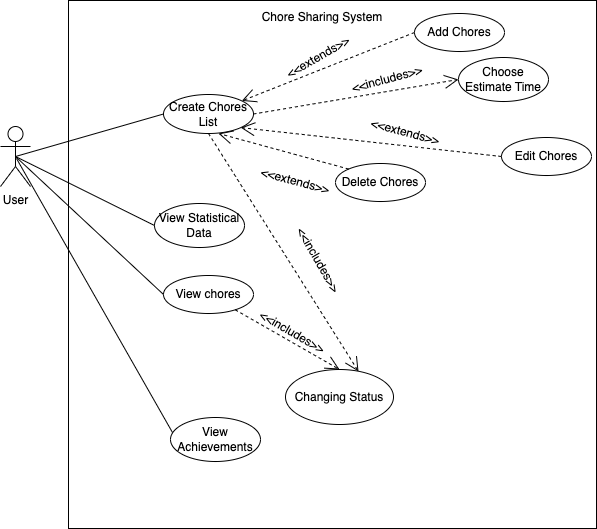

The diagram above was exported from draw.io. Its source (the exported page's mxGraphModel, read from the mxfile embedded in the PNG):
<mxGraphModel dx="794" dy="1694" grid="0" gridSize="10" guides="1" tooltips="1" connect="1" arrows="1" fold="1" page="1" pageScale="1" pageWidth="827" pageHeight="1169" math="0" shadow="0">
  <root>
    <mxCell id="0" />
    <mxCell id="1" parent="0" />
    <mxCell id="5NdW4i8yGZdW7Wfyy0fG-1" value="" style="whiteSpace=wrap;html=1;aspect=fixed;" parent="1" vertex="1">
      <mxGeometry x="102" y="-105" width="528" height="528" as="geometry" />
    </mxCell>
    <mxCell id="5NdW4i8yGZdW7Wfyy0fG-2" value="Chore Sharing System" style="text;html=1;strokeColor=none;fillColor=none;align=center;verticalAlign=middle;whiteSpace=wrap;rounded=0;" parent="1" vertex="1">
      <mxGeometry x="278" y="-102" width="156" height="27" as="geometry" />
    </mxCell>
    <mxCell id="5NdW4i8yGZdW7Wfyy0fG-3" value="User" style="shape=umlActor;verticalLabelPosition=bottom;verticalAlign=top;html=1;outlineConnect=0;" parent="1" vertex="1">
      <mxGeometry x="34" y="21" width="30" height="60" as="geometry" />
    </mxCell>
    <mxCell id="5NdW4i8yGZdW7Wfyy0fG-6" value="Create Chores&lt;br&gt;List" style="ellipse;whiteSpace=wrap;html=1;" parent="1" vertex="1">
      <mxGeometry x="197" y="-11" width="90" height="39" as="geometry" />
    </mxCell>
    <mxCell id="yICZkkUuVJEjh6V4Jwdf-4" value="Add Chores" style="ellipse;whiteSpace=wrap;html=1;" parent="1" vertex="1">
      <mxGeometry x="448" y="-92" width="90" height="38" as="geometry" />
    </mxCell>
    <mxCell id="yICZkkUuVJEjh6V4Jwdf-5" value="Edit Chores" style="ellipse;whiteSpace=wrap;html=1;" parent="1" vertex="1">
      <mxGeometry x="535" y="32" width="90" height="38" as="geometry" />
    </mxCell>
    <mxCell id="yICZkkUuVJEjh6V4Jwdf-7" value="View chores" style="ellipse;whiteSpace=wrap;html=1;" parent="1" vertex="1">
      <mxGeometry x="197" y="170" width="90" height="38" as="geometry" />
    </mxCell>
    <mxCell id="yICZkkUuVJEjh6V4Jwdf-8" value="Changing Status" style="ellipse;whiteSpace=wrap;html=1;" parent="1" vertex="1">
      <mxGeometry x="319" y="264" width="108" height="55" as="geometry" />
    </mxCell>
    <mxCell id="tcx40IdkJ_Emj7LW_0-Z-1" value="Choose Estimate Time" style="ellipse;whiteSpace=wrap;html=1;" parent="1" vertex="1">
      <mxGeometry x="492" y="-48" width="90" height="44" as="geometry" />
    </mxCell>
    <mxCell id="tcx40IdkJ_Emj7LW_0-Z-2" value="View Achievements" style="ellipse;whiteSpace=wrap;html=1;" parent="1" vertex="1">
      <mxGeometry x="204" y="312" width="90" height="44" as="geometry" />
    </mxCell>
    <mxCell id="tcx40IdkJ_Emj7LW_0-Z-3" value="View Statistical Data" style="ellipse;whiteSpace=wrap;html=1;" parent="1" vertex="1">
      <mxGeometry x="188" y="98" width="90" height="44" as="geometry" />
    </mxCell>
    <mxCell id="tcx40IdkJ_Emj7LW_0-Z-5" value="" style="endArrow=open;endSize=12;dashed=1;html=1;rounded=0;exitX=1;exitY=0.5;exitDx=0;exitDy=0;entryX=0;entryY=0.5;entryDx=0;entryDy=0;" parent="1" source="5NdW4i8yGZdW7Wfyy0fG-6" target="tcx40IdkJ_Emj7LW_0-Z-1" edge="1">
      <mxGeometry width="160" relative="1" as="geometry">
        <mxPoint x="412" y="40.5" as="sourcePoint" />
        <mxPoint x="578" y="223.5" as="targetPoint" />
      </mxGeometry>
    </mxCell>
    <mxCell id="tcx40IdkJ_Emj7LW_0-Z-6" value="&amp;lt;&amp;lt;includes&amp;gt;&amp;gt;" style="text;html=1;strokeColor=none;fillColor=none;align=center;verticalAlign=middle;whiteSpace=wrap;rounded=0;rotation=-15;" parent="1" vertex="1">
      <mxGeometry x="391" y="-41" width="60" height="30" as="geometry" />
    </mxCell>
    <mxCell id="tcx40IdkJ_Emj7LW_0-Z-13" value="" style="endArrow=open;endSize=12;dashed=1;html=1;rounded=0;exitX=0;exitY=0.5;exitDx=0;exitDy=0;" parent="1" source="yICZkkUuVJEjh6V4Jwdf-4" target="5NdW4i8yGZdW7Wfyy0fG-6" edge="1">
      <mxGeometry width="160" relative="1" as="geometry">
        <mxPoint x="341.00000000000705" y="-29.75" as="sourcePoint" />
        <mxPoint x="242.99999999999818" y="-40.25" as="targetPoint" />
      </mxGeometry>
    </mxCell>
    <mxCell id="tcx40IdkJ_Emj7LW_0-Z-14" value="&amp;lt;&amp;lt;extends&amp;gt;&amp;gt;" style="text;html=1;strokeColor=none;fillColor=none;align=center;verticalAlign=middle;whiteSpace=wrap;rounded=0;rotation=-30;" parent="1" vertex="1">
      <mxGeometry x="322" y="-63" width="60" height="30" as="geometry" />
    </mxCell>
    <mxCell id="tcx40IdkJ_Emj7LW_0-Z-15" value="" style="endArrow=open;endSize=12;dashed=1;html=1;rounded=0;exitX=0;exitY=0.5;exitDx=0;exitDy=0;entryX=1;entryY=1;entryDx=0;entryDy=0;" parent="1" source="yICZkkUuVJEjh6V4Jwdf-5" target="5NdW4i8yGZdW7Wfyy0fG-6" edge="1">
      <mxGeometry width="160" relative="1" as="geometry">
        <mxPoint x="351" y="-25" as="sourcePoint" />
        <mxPoint x="284" y="5" as="targetPoint" />
      </mxGeometry>
    </mxCell>
    <mxCell id="tcx40IdkJ_Emj7LW_0-Z-16" value="&amp;lt;&amp;lt;extends&amp;gt;&amp;gt;" style="text;html=1;strokeColor=none;fillColor=none;align=center;verticalAlign=middle;whiteSpace=wrap;rounded=0;rotation=15;" parent="1" vertex="1">
      <mxGeometry x="409" y="12" width="60" height="30" as="geometry" />
    </mxCell>
    <mxCell id="-UCLMOu8lchDIOBqIIRl-1" value="Delete Chores" style="ellipse;whiteSpace=wrap;html=1;" parent="1" vertex="1">
      <mxGeometry x="369" y="58" width="90" height="38" as="geometry" />
    </mxCell>
    <mxCell id="-UCLMOu8lchDIOBqIIRl-5" value="" style="endArrow=open;endSize=12;dashed=1;html=1;rounded=0;exitX=0;exitY=0;exitDx=0;exitDy=0;entryX=0.611;entryY=1;entryDx=0;entryDy=0;entryPerimeter=0;" parent="1" source="-UCLMOu8lchDIOBqIIRl-1" target="5NdW4i8yGZdW7Wfyy0fG-6" edge="1">
      <mxGeometry width="160" relative="1" as="geometry">
        <mxPoint x="425" y="10.25" as="sourcePoint" />
        <mxPoint x="287" y="91.75" as="targetPoint" />
      </mxGeometry>
    </mxCell>
    <mxCell id="-UCLMOu8lchDIOBqIIRl-6" value="&amp;lt;&amp;lt;extends&amp;gt;&amp;gt;" style="text;html=1;strokeColor=none;fillColor=none;align=center;verticalAlign=middle;whiteSpace=wrap;rounded=0;rotation=15;" parent="1" vertex="1">
      <mxGeometry x="299" y="61" width="60" height="30" as="geometry" />
    </mxCell>
    <mxCell id="-UCLMOu8lchDIOBqIIRl-13" value="" style="endArrow=open;endSize=12;dashed=1;html=1;rounded=0;entryX=0.5;entryY=0;entryDx=0;entryDy=0;" parent="1" source="yICZkkUuVJEjh6V4Jwdf-7" target="yICZkkUuVJEjh6V4Jwdf-8" edge="1">
      <mxGeometry width="160" relative="1" as="geometry">
        <mxPoint x="179" y="237" as="sourcePoint" />
        <mxPoint x="384" y="202" as="targetPoint" />
      </mxGeometry>
    </mxCell>
    <mxCell id="-UCLMOu8lchDIOBqIIRl-14" value="&amp;lt;&amp;lt;includes&amp;gt;&amp;gt;" style="text;html=1;strokeColor=none;fillColor=none;align=center;verticalAlign=middle;whiteSpace=wrap;rounded=0;rotation=30;" parent="1" vertex="1">
      <mxGeometry x="296" y="212" width="60" height="30" as="geometry" />
    </mxCell>
    <mxCell id="-UCLMOu8lchDIOBqIIRl-15" value="" style="endArrow=none;html=1;rounded=0;exitX=0.5;exitY=0.5;exitDx=0;exitDy=0;exitPerimeter=0;entryX=0;entryY=0.5;entryDx=0;entryDy=0;" parent="1" source="5NdW4i8yGZdW7Wfyy0fG-3" target="5NdW4i8yGZdW7Wfyy0fG-6" edge="1">
      <mxGeometry width="50" height="50" relative="1" as="geometry">
        <mxPoint x="383" y="181" as="sourcePoint" />
        <mxPoint x="433" y="131" as="targetPoint" />
      </mxGeometry>
    </mxCell>
    <mxCell id="-UCLMOu8lchDIOBqIIRl-16" value="" style="endArrow=none;html=1;rounded=0;entryX=0;entryY=0.5;entryDx=0;entryDy=0;exitX=0.5;exitY=0.5;exitDx=0;exitDy=0;exitPerimeter=0;" parent="1" source="5NdW4i8yGZdW7Wfyy0fG-3" target="tcx40IdkJ_Emj7LW_0-Z-3" edge="1">
      <mxGeometry width="50" height="50" relative="1" as="geometry">
        <mxPoint x="375" y="175" as="sourcePoint" />
        <mxPoint x="433" y="131" as="targetPoint" />
      </mxGeometry>
    </mxCell>
    <mxCell id="-UCLMOu8lchDIOBqIIRl-17" value="" style="endArrow=none;html=1;rounded=0;exitX=0.5;exitY=0.5;exitDx=0;exitDy=0;exitPerimeter=0;entryX=0;entryY=0.5;entryDx=0;entryDy=0;" parent="1" source="5NdW4i8yGZdW7Wfyy0fG-3" target="yICZkkUuVJEjh6V4Jwdf-7" edge="1">
      <mxGeometry width="50" height="50" relative="1" as="geometry">
        <mxPoint x="383" y="181" as="sourcePoint" />
        <mxPoint x="433" y="131" as="targetPoint" />
      </mxGeometry>
    </mxCell>
    <mxCell id="-UCLMOu8lchDIOBqIIRl-18" value="" style="endArrow=none;html=1;rounded=0;entryX=0.022;entryY=0.341;entryDx=0;entryDy=0;entryPerimeter=0;" parent="1" target="tcx40IdkJ_Emj7LW_0-Z-2" edge="1">
      <mxGeometry width="50" height="50" relative="1" as="geometry">
        <mxPoint x="50" y="53" as="sourcePoint" />
        <mxPoint x="207" y="199" as="targetPoint" />
      </mxGeometry>
    </mxCell>
    <mxCell id="-UCLMOu8lchDIOBqIIRl-19" value="" style="endArrow=open;endSize=12;dashed=1;html=1;rounded=0;entryX=0.676;entryY=0.036;entryDx=0;entryDy=0;exitX=0.5;exitY=1;exitDx=0;exitDy=0;entryPerimeter=0;" parent="1" source="5NdW4i8yGZdW7Wfyy0fG-6" target="yICZkkUuVJEjh6V4Jwdf-8" edge="1">
      <mxGeometry width="160" relative="1" as="geometry">
        <mxPoint x="316" y="132" as="sourcePoint" />
        <mxPoint x="420" y="192" as="targetPoint" />
      </mxGeometry>
    </mxCell>
    <mxCell id="-UCLMOu8lchDIOBqIIRl-20" value="&amp;lt;&amp;lt;includes&amp;gt;&amp;gt;" style="text;html=1;strokeColor=none;fillColor=none;align=center;verticalAlign=middle;whiteSpace=wrap;rounded=0;rotation=60;" parent="1" vertex="1">
      <mxGeometry x="322" y="140" width="60" height="30" as="geometry" />
    </mxCell>
  </root>
</mxGraphModel>